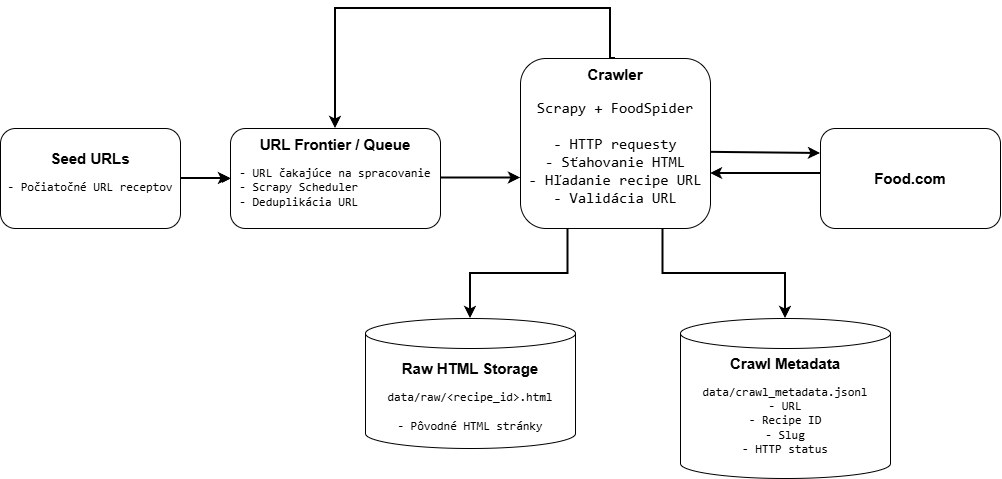

The diagram above was exported from draw.io. Its source (the exported page's mxGraphModel, read from the mxfile embedded in the PNG):
<mxGraphModel dx="2246" dy="830" grid="1" gridSize="10" guides="1" tooltips="1" connect="1" arrows="1" fold="1" page="1" pageScale="1" pageWidth="850" pageHeight="1100" math="0" shadow="0">
  <root>
    <mxCell id="0" />
    <mxCell id="1" parent="0" />
    <mxCell id="MxzbaIkLPJMbBOe_8Xoi-3" parent="1" style="shape=cylinder3;whiteSpace=wrap;html=1;boundedLbl=1;backgroundOutline=1;size=15;" value="&lt;p&gt;&lt;font style=&quot;font-size: 15px;&quot; face=&quot;Helvetica&quot;&gt;&lt;b style=&quot;&quot;&gt;Raw HTML Storage&lt;/b&gt;&lt;/font&gt;&lt;/p&gt;&lt;pre dir=&quot;ltr&quot;&gt;&lt;code&gt;data/raw/&amp;lt;recipe_id&amp;gt;.html&lt;br/&gt;&lt;br/&gt;- Pôvodné HTML stránky&lt;/code&gt;&lt;/pre&gt;" vertex="1">
      <mxGeometry height="130" width="210" x="425" y="360" as="geometry" />
    </mxCell>
    <mxCell id="MxzbaIkLPJMbBOe_8Xoi-4" parent="1" style="shape=cylinder3;whiteSpace=wrap;html=1;boundedLbl=1;backgroundOutline=1;size=15;" value="&lt;font style=&quot;font-size: 15px;&quot; face=&quot;Helvetica&quot;&gt;&lt;b style=&quot;&quot;&gt;Crawl Metadata&lt;/b&gt;&lt;/font&gt;&lt;div&gt;&lt;pre dir=&quot;ltr&quot;&gt;&lt;code&gt;data/crawl_metadata.jsonl&lt;br&gt;- URL&lt;br&gt;- Recipe ID&lt;br&gt;- Slug&lt;br&gt;- HTTP status&lt;/code&gt;&lt;/pre&gt;&lt;/div&gt;" vertex="1">
      <mxGeometry height="160" width="210" x="740" y="360" as="geometry" />
    </mxCell>
    <mxCell id="MxzbaIkLPJMbBOe_8Xoi-18" edge="1" parent="1" source="MxzbaIkLPJMbBOe_8Xoi-5" style="edgeStyle=orthogonalEdgeStyle;rounded=0;orthogonalLoop=1;jettySize=auto;html=1;" target="MxzbaIkLPJMbBOe_8Xoi-6" value="">
      <mxGeometry relative="1" as="geometry" />
    </mxCell>
    <mxCell id="MxzbaIkLPJMbBOe_8Xoi-29" edge="1" parent="1" source="MxzbaIkLPJMbBOe_8Xoi-5" style="edgeStyle=orthogonalEdgeStyle;rounded=0;orthogonalLoop=1;jettySize=auto;html=1;" target="MxzbaIkLPJMbBOe_8Xoi-6" value="">
      <mxGeometry relative="1" as="geometry" />
    </mxCell>
    <mxCell id="MxzbaIkLPJMbBOe_8Xoi-5" parent="1" style="rounded=1;whiteSpace=wrap;html=1;roundedPerimeter=1;" value="&lt;b&gt;&lt;font style=&quot;font-size: 15px;&quot; face=&quot;Helvetica&quot;&gt;Seed URLs&lt;/font&gt;&lt;/b&gt;&lt;div&gt;&lt;pre dir=&quot;ltr&quot;&gt;&lt;code&gt;- Počiatočné URL receptov&lt;/code&gt;&lt;/pre&gt;&lt;/div&gt;" vertex="1">
      <mxGeometry height="100" width="180" x="60" y="170" as="geometry" />
    </mxCell>
    <mxCell id="MxzbaIkLPJMbBOe_8Xoi-6" parent="1" style="rounded=1;whiteSpace=wrap;html=1;roundedPerimeter=1;" value="&lt;font style=&quot;font-size: 15px;&quot; face=&quot;Helvetica&quot;&gt;&lt;b style=&quot;&quot;&gt;URL Frontier / Queue&lt;/b&gt;&lt;/font&gt;&lt;div style=&quot;text-align: left;&quot;&gt;&lt;pre dir=&quot;ltr&quot;&gt;&lt;code&gt;- URL čakajúce na spracovanie&lt;br/&gt;- Scrapy Scheduler&lt;br/&gt;- Deduplikácia URL&lt;/code&gt;&lt;/pre&gt;&lt;/div&gt;" vertex="1">
      <mxGeometry height="100" width="210" x="290" y="170" as="geometry" />
    </mxCell>
    <mxCell id="MxzbaIkLPJMbBOe_8Xoi-14" edge="1" parent="1" source="MxzbaIkLPJMbBOe_8Xoi-7" style="edgeStyle=orthogonalEdgeStyle;rounded=0;orthogonalLoop=1;jettySize=auto;html=1;exitX=0.5;exitY=0;exitDx=0;exitDy=0;entryX=0.5;entryY=0;entryDx=0;entryDy=0;strokeWidth=2;" target="MxzbaIkLPJMbBOe_8Xoi-6">
      <mxGeometry relative="1" x="0.1413" as="geometry">
        <Array as="points">
          <mxPoint x="670" y="50" />
          <mxPoint x="395" y="50" />
        </Array>
      </mxGeometry>
    </mxCell>
    <mxCell id="MxzbaIkLPJMbBOe_8Xoi-7" parent="1" style="rounded=1;whiteSpace=wrap;html=1;roundedPerimeter=1;" value="&lt;font style=&quot;font-size: 15px;&quot;&gt;&lt;b style=&quot;&quot;&gt;Crawler&lt;/b&gt;&lt;/font&gt;&lt;div&gt;&lt;font style=&quot;font-size: 15px;&quot;&gt;&lt;pre dir=&quot;ltr&quot;&gt;&lt;code&gt;Scrapy + FoodSpider&lt;br/&gt;&lt;br/&gt;- HTTP requesty&lt;br/&gt;- Sťahovanie HTML&lt;br/&gt;- Hľadanie recipe URL&lt;br/&gt;- Validácia URL&lt;/code&gt;&lt;/pre&gt;&lt;/font&gt;&lt;/div&gt;" vertex="1">
      <mxGeometry height="170" width="190" x="580" y="100" as="geometry" />
    </mxCell>
    <mxCell id="MxzbaIkLPJMbBOe_8Xoi-8" parent="1" style="rounded=1;whiteSpace=wrap;html=1;roundedPerimeter=1;" value="&lt;font style=&quot;font-size: 15px;&quot; face=&quot;Helvetica&quot;&gt;&lt;b style=&quot;&quot;&gt;Food.com&lt;/b&gt;&lt;/font&gt;" vertex="1">
      <mxGeometry height="100" width="180" x="880" y="170" as="geometry" />
    </mxCell>
    <mxCell id="MxzbaIkLPJMbBOe_8Xoi-9" edge="1" parent="1" style="endArrow=classic;html=1;rounded=0;strokeWidth=2;entryX=0;entryY=0.5;entryDx=0;entryDy=0;" target="MxzbaIkLPJMbBOe_8Xoi-6" value="">
      <mxGeometry height="50" relative="1" width="50" as="geometry">
        <mxPoint x="240" y="220" as="sourcePoint" />
        <mxPoint x="290" y="170" as="targetPoint" />
      </mxGeometry>
    </mxCell>
    <mxCell id="MxzbaIkLPJMbBOe_8Xoi-10" edge="1" parent="1" style="endArrow=classic;html=1;rounded=0;strokeWidth=2;entryX=0;entryY=0.5;entryDx=0;entryDy=0;" value="">
      <mxGeometry height="50" relative="1" width="50" as="geometry">
        <mxPoint x="500" y="219.5" as="sourcePoint" />
        <mxPoint x="580" y="219.5" as="targetPoint" />
      </mxGeometry>
    </mxCell>
    <mxCell id="MxzbaIkLPJMbBOe_8Xoi-15" edge="1" parent="1" source="MxzbaIkLPJMbBOe_8Xoi-7" style="edgeStyle=orthogonalEdgeStyle;rounded=0;orthogonalLoop=1;jettySize=auto;html=1;exitX=0.25;exitY=1;exitDx=0;exitDy=0;entryX=0.5;entryY=0;entryDx=0;entryDy=0;entryPerimeter=0;strokeWidth=2;" target="MxzbaIkLPJMbBOe_8Xoi-3">
      <mxGeometry relative="1" x="-0.2432" as="geometry" />
    </mxCell>
    <mxCell id="MxzbaIkLPJMbBOe_8Xoi-16" edge="1" parent="1" source="MxzbaIkLPJMbBOe_8Xoi-7" style="edgeStyle=orthogonalEdgeStyle;rounded=0;orthogonalLoop=1;jettySize=auto;html=1;exitX=0.75;exitY=1;exitDx=0;exitDy=0;entryX=0.5;entryY=0;entryDx=0;entryDy=0;entryPerimeter=0;strokeWidth=2;" target="MxzbaIkLPJMbBOe_8Xoi-4">
      <mxGeometry relative="1" as="geometry" />
    </mxCell>
    <mxCell id="MxzbaIkLPJMbBOe_8Xoi-20" parent="1" style="text;whiteSpace=wrap;html=1;" value="&lt;pre dir=&quot;ltr&quot;&gt;&lt;code style=&quot;color: light-dark(rgb(255, 255, 255), rgb(255, 255, 255));&quot;&gt;HTML&lt;br&gt;response&lt;/code&gt;&lt;/pre&gt;" vertex="1">
      <mxGeometry height="30" width="52" x="799" y="205" as="geometry" />
    </mxCell>
    <mxCell id="MxzbaIkLPJMbBOe_8Xoi-21" parent="1" style="text;whiteSpace=wrap;html=1;" value="&lt;pre dir=&quot;ltr&quot;&gt;&lt;code style=&quot;color: light-dark(rgb(255, 255, 255), rgb(255, 255, 255));&quot;&gt;HTTP GET&lt;br&gt;request&lt;/code&gt;&lt;/pre&gt;" vertex="1">
      <mxGeometry height="40" width="95" x="797.5" y="140" as="geometry" />
    </mxCell>
    <mxCell id="MxzbaIkLPJMbBOe_8Xoi-26" parent="1" style="text;whiteSpace=wrap;html=1;" value="&lt;pre dir=&quot;ltr&quot;&gt;&lt;code style=&quot;color: light-dark(rgb(255, 255, 255), rgb(255, 255, 255));&quot;&gt;Ďalšia URL&lt;/code&gt;&lt;/pre&gt;" vertex="1">
      <mxGeometry height="30" width="65" x="508" y="215" as="geometry" />
    </mxCell>
    <mxCell id="MxzbaIkLPJMbBOe_8Xoi-30" edge="1" parent="1" source="MxzbaIkLPJMbBOe_8Xoi-7" style="endArrow=classic;html=1;rounded=0;strokeWidth=2;entryX=0;entryY=0.25;entryDx=0;entryDy=0;exitX=1;exitY=0.552;exitDx=0;exitDy=0;" target="MxzbaIkLPJMbBOe_8Xoi-8" value="">
      <mxGeometry height="50" relative="1" width="50" as="geometry">
        <mxPoint x="770" y="190" as="sourcePoint" />
        <mxPoint x="820" y="190" as="targetPoint" />
      </mxGeometry>
    </mxCell>
    <mxCell id="MxzbaIkLPJMbBOe_8Xoi-31" edge="1" parent="1" style="endArrow=classic;html=1;rounded=0;strokeWidth=2;entryX=0;entryY=0.5;entryDx=0;entryDy=0;" value="">
      <mxGeometry height="50" relative="1" width="50" as="geometry">
        <mxPoint x="880" y="215" as="sourcePoint" />
        <mxPoint x="770" y="215" as="targetPoint" />
      </mxGeometry>
    </mxCell>
    <mxCell id="MxzbaIkLPJMbBOe_8Xoi-33" parent="1" style="text;whiteSpace=wrap;html=1;" value="&lt;pre dir=&quot;ltr&quot; style=&quot;forced-color-adjust: none; font-size: 11px; font-style: normal; font-variant-ligatures: normal; font-variant-caps: normal; font-weight: 400; letter-spacing: normal; orphans: 2; text-align: center; text-indent: 0px; text-transform: none; widows: 2; word-spacing: 0px; -webkit-text-stroke-width: 0px; text-decoration-thickness: initial; text-decoration-style: initial; text-decoration-color: initial; box-shadow: none !important;&quot;&gt;&lt;code style=&quot;forced-color-adjust: none; color: light-dark(rgb(255, 255, 255), rgb(255, 255, 255)); box-shadow: none !important;&quot;&gt;Uloženie metadát&lt;/code&gt;&lt;/pre&gt;" vertex="1">
      <mxGeometry height="40" width="100" x="730" y="310" as="geometry" />
    </mxCell>
    <mxCell id="MxzbaIkLPJMbBOe_8Xoi-34" parent="1" style="text;whiteSpace=wrap;html=1;" value="&lt;pre dir=&quot;ltr&quot; style=&quot;forced-color-adjust: none; font-size: 11px; font-style: normal; font-variant-ligatures: normal; font-variant-caps: normal; font-weight: 400; letter-spacing: normal; orphans: 2; text-align: center; text-indent: 0px; text-transform: none; widows: 2; word-spacing: 0px; -webkit-text-stroke-width: 0px; text-decoration-thickness: initial; text-decoration-style: initial; text-decoration-color: initial; box-shadow: none !important;&quot;&gt;&lt;code style=&quot;forced-color-adjust: none; color: light-dark(rgb(255, 255, 255), rgb(255, 255, 255)); box-shadow: none !important;&quot;&gt;Uloženie HTML&lt;/code&gt;&lt;/pre&gt;" vertex="1">
      <mxGeometry height="40" width="95" x="540" y="310" as="geometry" />
    </mxCell>
    <mxCell id="MxzbaIkLPJMbBOe_8Xoi-35" parent="1" style="text;whiteSpace=wrap;html=1;" value="&lt;pre dir=&quot;ltr&quot; style=&quot;forced-color-adjust: none; font-size: 11px; font-style: normal; font-variant-ligatures: normal; font-variant-caps: normal; font-weight: 400; letter-spacing: normal; orphans: 2; text-align: center; text-indent: 0px; text-transform: none; widows: 2; word-spacing: 0px; -webkit-text-stroke-width: 0px; text-decoration-thickness: initial; text-decoration-style: initial; text-decoration-color: initial; box-shadow: none !important;&quot;&gt;&lt;code style=&quot;forced-color-adjust: none; color: light-dark(rgb(255, 255, 255), rgb(255, 255, 255)); box-shadow: none !important;&quot;&gt;Nové recipe URL&lt;/code&gt;&lt;/pre&gt;" vertex="1">
      <mxGeometry height="30" width="85" x="460" y="50" as="geometry" />
    </mxCell>
  </root>
</mxGraphModel>